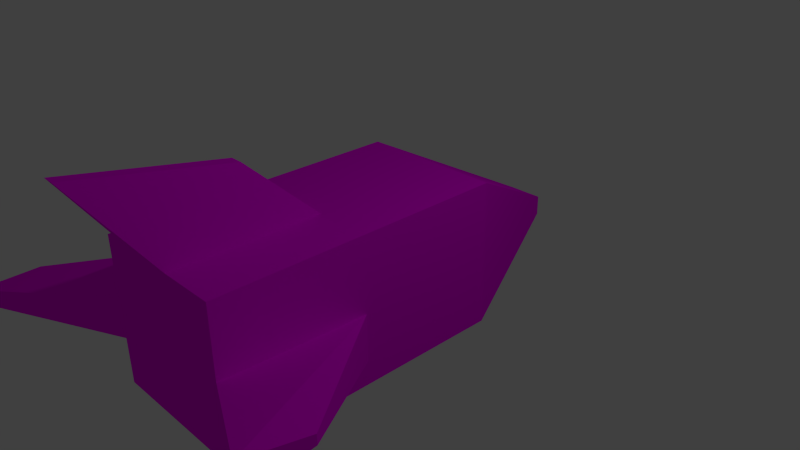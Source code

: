 # Source: test_ship.blend  (saved by Blender 2.76.0; exported with 4.5.12 LTS)
import bpy
from mathutils import Matrix  # noqa: F401  (used for matrix-valued properties, if any)

bpy.ops.wm.read_factory_settings(use_empty=True)
scene = bpy.context.scene
scene.name = 'Scene'

# ---- collections
col_collection_1 = bpy.data.collections.new('Collection 1'); scene.collection.children.link(col_collection_1)

# ---- images (referenced by path relative to the original .blend; pixels are not part of the script)
import os
ASSET_DIR = os.environ.get("B2B_ASSET_DIR", "")  # directory of the original .blend (textures are referenced by path, not embedded)
HERE = os.path.dirname(os.path.abspath(__file__))  # packed textures are extracted next to this script under _unpacked/

def load_image(name, relpath, width, height, colorspace="sRGB"):
    """Load a texture the original file referenced (path relative to the .blend, or extracted next to this script)."""
    p = next((c for c in (os.path.join(HERE, relpath), os.path.join(ASSET_DIR, relpath)) if relpath and os.path.exists(c)), "")
    if p:
        img = bpy.data.images.load(p, check_existing=True)
        img.name = name
    else:  # same state as the original file: an image datablock whose file is absent (Cycles renders it pink)
        img = bpy.data.images.new(name, width, height)
        img.source = "FILE"
        img.filepath = "//" + (relpath or name)
    img.colorspace_settings.name = colorspace
    return img
img_testship = load_image('TestShip', 'TestShip.png', 1024, 1024, 'sRGB')

# ---- materials (node trees are filled in below, after node groups)
mat_material = bpy.data.materials.new('Material')
mat_material.alpha_threshold = 0.0
mat_material.roughness = 0.5
mat_material.line_color = (0.0, 0.0, 0.0, 1.0)

# ---- material node trees
mat_material.use_nodes = True; mat_material.node_tree.nodes.clear()
_N = mat_material.node_tree.nodes; _L = mat_material.node_tree.links
n0 = _N.new('ShaderNodeOutputMaterial'); n0.name = 'Material Output'; n0.location = (300, 300)
n1 = _N.new('ShaderNodeBsdfDiffuse'); n1.name = 'Diffuse BSDF'; n1.location = (10, 300)
n2 = _N.new('ShaderNodeTexImage'); n2.name = 'Image Texture'; n2.location = (-272, 264)
n2.width = 140
n2.image = img_testship
_L.new(n1.outputs[0], n0.inputs[0])
_L.new(n2.outputs[0], n1.inputs[0])
n0.is_active_output = True

# ---- world
world_world = bpy.data.worlds.new('World'); scene.world = world_world
world_world.color = (0.05088, 0.05088, 0.05088)
world_world.use_sun_shadow = False
world_world.sun_shadow_jitter_overblur = 0.0
world_world.cycles.sampling_method = 'MANUAL'
world_world.cycles.sample_map_resolution = 256

# ---- cameras
cam_camera = bpy.data.cameras.new('Camera')
cam_camera.clip_end = 100.0
cam_camera.lens = 35.0
cam_camera.sensor_width = 32.0
cam_camera.sensor_height = 18.0
cam_camera.ortho_scale = 7.314
cam_camera.dof.focus_distance = 0.0

# ---- lights
light_lamp = bpy.data.lights.new('Lamp', 'POINT')
light_lamp.transmission_factor = 0.0
light_lamp.cutoff_distance = 30.0
light_lamp.energy = 100.0
light_lamp.shadow_buffer_clip_start = 1.001
light_lamp.shadow_soft_size = 0.1
light_lamp.shadow_maximum_resolution = 0.006
light_lamp.use_absolute_resolution = True
light_lamp.cycles.use_multiple_importance_sampling = False

# ---- meshes
me_cube = bpy.data.meshes.new('Cube')
me_cube.from_pydata([(1.0, 1.0, -1.0), (1.0, -1.0, -1.0), (-1.0, -1.0, -1.0), (-1.0, 1.0, -1.0), (1.0, 1.0, 1.0), (1.0, -1.0, 1.0), (-1.0, -1.0, 1.0), (-1.0, 1.0, 1.0), (0.2877, 3.0, -0.3379), (-0.2085, 3.0, -0.3379), (0.2877, 3.0, -0.06147), (-0.2085, 3.0, -0.06147), (1.0, -3.0, -1.0), (-1.0, -3.0, -1.0), (1.0, -3.0, 1.0), (-1.0, -3.0, 1.0), (1.0, -1.0, -0.02092), (1.0, -3.0, 0.06296), (1.0, -1.0, -0.6653), (1.0, -3.0, -0.651), (2.572, -2.951, 0.1995), (2.572, -2.951, 0.3293), (2.572, -3.798, 0.09639), (2.572, -3.798, 0.5358), (0.242, -1.0, 1.0), (0.2275, -3.0, 1.0), (-0.3857, -1.0, 1.0), (-0.3911, -3.0, 1.0), (0.01586, -1.847, 1.817), (0.001365, -3.847, 2.189), (-0.1552, -1.847, 1.817), (-0.1606, -3.847, 2.189), (-1.0, -1.0, -0.3781), (-1.0, -3.0, -0.3694), (-1.0, -1.0, 0.1994), (-1.0, -3.0, 0.1815), (-2.75, -3.211, -0.2368), (-2.75, -4.006, -0.2281), (-2.75, -3.211, -0.02374), (-2.75, -4.006, -0.04161)], [], [(0, 1, 2, 3), (4, 7, 6, 26, 24, 5), (0, 4, 5, 16, 18, 1), (2, 1, 12, 13), (2, 32, 34, 6, 7, 3), (3, 7, 11, 9), (10, 8, 9, 11), (7, 4, 10, 11), (0, 3, 9, 8), (4, 0, 8, 10), (12, 19, 17, 14, 25, 27, 15, 35, 33, 13), (16, 5, 14, 17), (26, 6, 15, 27), (32, 2, 13, 33), (18, 16, 21, 20), (1, 18, 19, 12), (20, 21, 23, 22), (19, 18, 20, 22), (17, 19, 22, 23), (16, 17, 23, 21), (5, 24, 25, 14), (26, 27, 31, 30), (28, 30, 31, 29), (25, 24, 28, 29), (24, 26, 30, 28), (27, 25, 29, 31), (34, 32, 36, 38), (6, 34, 35, 15), (38, 36, 37, 39), (33, 35, 39, 37), (35, 34, 38, 39), (32, 33, 37, 36)])
_uv = me_cube.uv_layers.new(name='UVMap')
_uv.uv.foreach_set('vector', [0.1866, 0.6326, 0.1866, 0.8118, 0.008916, 0.8108, 0.008916, 0.6316, 0.6859, 0.4536, 0.5077, 0.4528, 0.5077, 0.2743, 0.5624, 0.2745, 0.6183, 0.2748, 0.6859, 0.2751, 0.8819, 0.4477, 0.7037, 0.4473, 0.7037, 0.268, 0.7946, 0.2682, 0.8521, 0.2684, 0.8819, 0.2684, 0.008916, 0.8108, 0.1866, 0.8118, 0.1866, 0.991, 0.008916, 0.99, 0.4898, 0.372, 0.4344, 0.3721, 0.383, 0.3723, 0.3117, 0.3725, 0.3117, 0.1933, 0.4898, 0.1928, 0.4898, 0.1928, 0.3117, 0.1933, 0.4033, 0.009049, 0.4279, 0.008981, 0.2291, 0.4933, 0.2045, 0.4933, 0.2045, 0.4487, 0.2291, 0.4487, 0.5077, 0.4528, 0.6859, 0.4536, 0.6185, 0.6422, 0.5743, 0.642, 0.1866, 0.6326, 0.008916, 0.6316, 0.08413, 0.4487, 0.1282, 0.449, 0.7037, 0.4473, 0.8819, 0.4477, 0.8204, 0.6307, 0.7958, 0.6306, 0.09302, 0.07602, 0.1154, 0.08806, 0.1611, 0.1127, 0.2211, 0.145, 0.1886, 0.2062, 0.1626, 0.2552, 0.137, 0.3034, 0.08458, 0.2752, 0.0493, 0.2562, 0.008916, 0.2344, 0.7946, 0.2682, 0.7037, 0.268, 0.7037, 0.08872, 0.7872, 0.08891, 0.5624, 0.2745, 0.5077, 0.2743, 0.5077, 0.09568, 0.5619, 0.09592, 0.4344, 0.3721, 0.4898, 0.372, 0.4898, 0.5512, 0.4337, 0.5514, 0.8521, 0.2684, 0.7946, 0.2682, 0.7689, 0.08494, 0.7805, 0.08497, 0.8819, 0.2684, 0.8521, 0.2684, 0.8508, 0.08906, 0.8819, 0.08913, 0.7805, 0.08497, 0.7689, 0.08494, 0.7505, 0.008981, 0.7897, 0.009072, 0.5077, 0.7957, 0.6238, 0.6601, 0.6238, 0.8851, 0.5736, 0.9425, 0.1611, 0.1127, 0.1154, 0.08806, 0.2657, 0.008981, 0.2938, 0.02414, 0.4231, 0.958, 0.3117, 0.818, 0.3754, 0.67, 0.4231, 0.7309, 0.6859, 0.2751, 0.6183, 0.2748, 0.617, 0.09617, 0.6859, 0.09648, 0.9322, 0.2784, 0.8997, 0.1021, 0.9911, 0.008981, 0.9911, 0.1914, 0.6012, 0.1912, 0.586, 0.1911, 0.5869, 0.008981, 0.6013, 0.009046, 0.8997, 0.4726, 0.9322, 0.2963, 0.991, 0.3835, 0.991, 0.5659, 0.6183, 0.2748, 0.5624, 0.2745, 0.586, 0.1911, 0.6012, 0.1912, 0.1626, 0.2552, 0.1886, 0.2062, 0.2938, 0.2859, 0.287, 0.2987, 0.383, 0.3723, 0.4344, 0.3721, 0.4283, 0.5807, 0.4093, 0.5808, 0.3117, 0.3725, 0.383, 0.3723, 0.3846, 0.5515, 0.3117, 0.5517, 0.4093, 0.5808, 0.4283, 0.5807, 0.4275, 0.652, 0.4109, 0.652, 0.0493, 0.2562, 0.08458, 0.2752, 0.04259, 0.4308, 0.03065, 0.4243, 0.7037, 0.7876, 0.8148, 0.6487, 0.8148, 0.9003, 0.7707, 0.9555, 0.9431, 0.9549, 0.8326, 0.8145, 0.8991, 0.6487, 0.9431, 0.7044])
me_cube.materials.append(mat_material)
me_cube.use_remesh_preserve_volume = False
me_cube.use_remesh_preserve_attributes = False
me_cube.use_mirror_vertex_groups = False
me_cube.update()

# ---- objects
ob_testship = bpy.data.objects.new('TestShip', me_cube)
ob_lamp = bpy.data.objects.new('Lamp', light_lamp)
ob_camera = bpy.data.objects.new('Camera', cam_camera)

# ---- transforms, parenting, visibility, modifiers, constraints
ob_testship.location = (0.0, 0.0, 0.0)
ob_testship.lock_rotations_4d = False
ob_testship.empty_display_type = 'ARROWS'
ob_testship.lineart.crease_threshold = 0.0
ob_lamp.location = (4.076, 1.005, 5.904)
ob_lamp.rotation_euler = (0.6503, 0.05522, 1.866)
ob_lamp.lock_rotations_4d = False
ob_lamp.empty_display_type = 'ARROWS'
ob_lamp.color = (0.0, 0.0, 0.0, 0.0)
ob_lamp.lineart.crease_threshold = 0.0
ob_camera.location = (7.481, -6.508, 5.344)
ob_camera.rotation_euler = (1.109, 0.01082, 0.8149)
ob_camera.lock_rotations_4d = False
ob_camera.empty_display_type = 'ARROWS'
ob_camera.color = (0.0, 0.0, 0.0, 0.0)
ob_camera.display_type = 'WIRE'
ob_camera.lineart.crease_threshold = 0.0

# ---- collection membership
col_collection_1.objects.link(ob_testship)
col_collection_1.objects.link(ob_lamp)
col_collection_1.objects.link(ob_camera)

# ---- scene / render settings (as saved in the file)
scene.camera = ob_camera
scene.frame_start = 1; scene.frame_end = 250; scene.frame_set(1)
scene.render.engine = 'CYCLES'
scene.render.resolution_percentage = 50
scene.render.dither_intensity = 0.0
scene.cycles.use_denoising = False
scene.cycles.samples = 10
scene.cycles.sampling_pattern = 'TABULATED_SOBOL'
scene.cycles.light_sampling_threshold = 0.0
scene.cycles.use_adaptive_sampling = False
scene.cycles.use_light_tree = False
scene.cycles.blur_glossy = 0.0
scene.cycles.pixel_filter_type = 'GAUSSIAN'
scene.cycles.sample_clamp_indirect = 0.0
scene.view_settings.view_transform = 'Standard'
bpy.context.view_layer.update()
